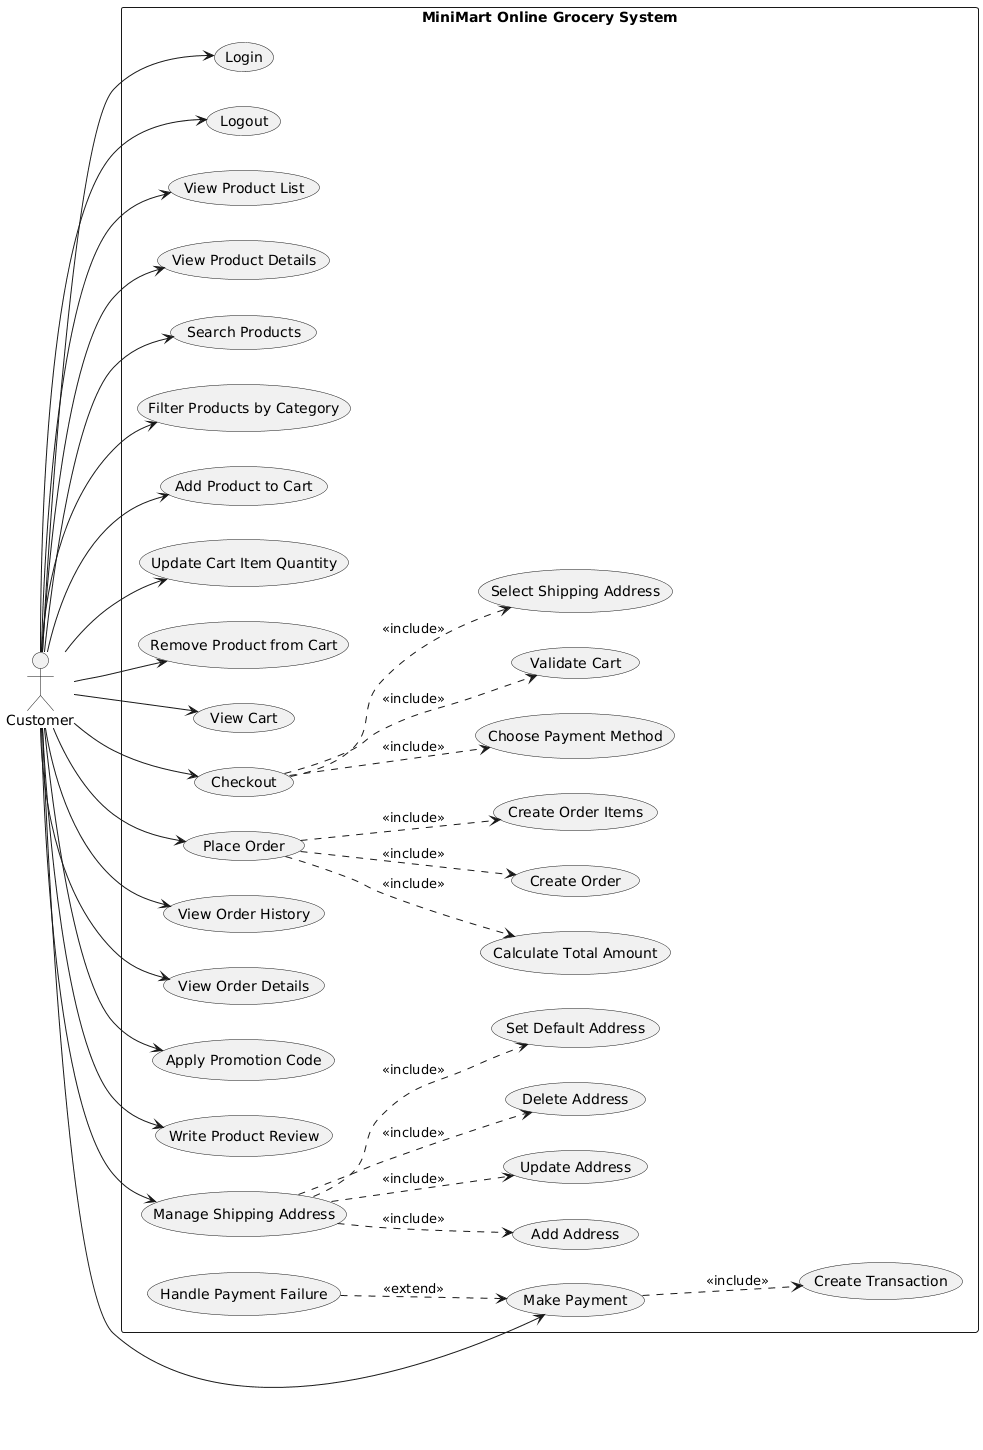

The diagram above was rendered by PlantUML. Its source (embedded in the PNG):
@startuml
left to right direction
skinparam packageStyle rectangle
skinparam shadowing false

actor Customer

rectangle "MiniMart Online Grocery System" {

  ' AUTH
  Customer --> (Login)
  Customer --> (Logout)

  ' PRODUCT
  Customer --> (View Product List)
  Customer --> (View Product Details)
  Customer --> (Search Products)
  Customer --> (Filter Products by Category)

  ' CART
  Customer --> (Add Product to Cart)
  Customer --> (Update Cart Item Quantity)
  Customer --> (Remove Product from Cart)
  Customer --> (View Cart)

  ' ORDER
  Customer --> (Checkout)
  Customer --> (Place Order)
  Customer --> (View Order History)
  Customer --> (View Order Details)

  (Checkout) ..> (Validate Cart) : <<include>>
  (Checkout) ..> (Select Shipping Address) : <<include>>
  (Checkout) ..> (Choose Payment Method) : <<include>>

  (Place Order) ..> (Create Order) : <<include>>
  (Place Order) ..> (Create Order Items) : <<include>>
  (Place Order) ..> (Calculate Total Amount) : <<include>>

  ' PAYMENT
  Customer --> (Make Payment)
  (Make Payment) ..> (Create Transaction) : <<include>>
  (Handle Payment Failure) ..> (Make Payment) : <<extend>>

  ' EXTRA
  Customer --> (Apply Promotion Code)
  Customer --> (Write Product Review)

  ' ADDRESS
  Customer --> (Manage Shipping Address)
  (Manage Shipping Address) ..> (Add Address) : <<include>>
  (Manage Shipping Address) ..> (Update Address) : <<include>>
  (Manage Shipping Address) ..> (Delete Address) : <<include>>
  (Manage Shipping Address) ..> (Set Default Address) : <<include>>

}
@enduml